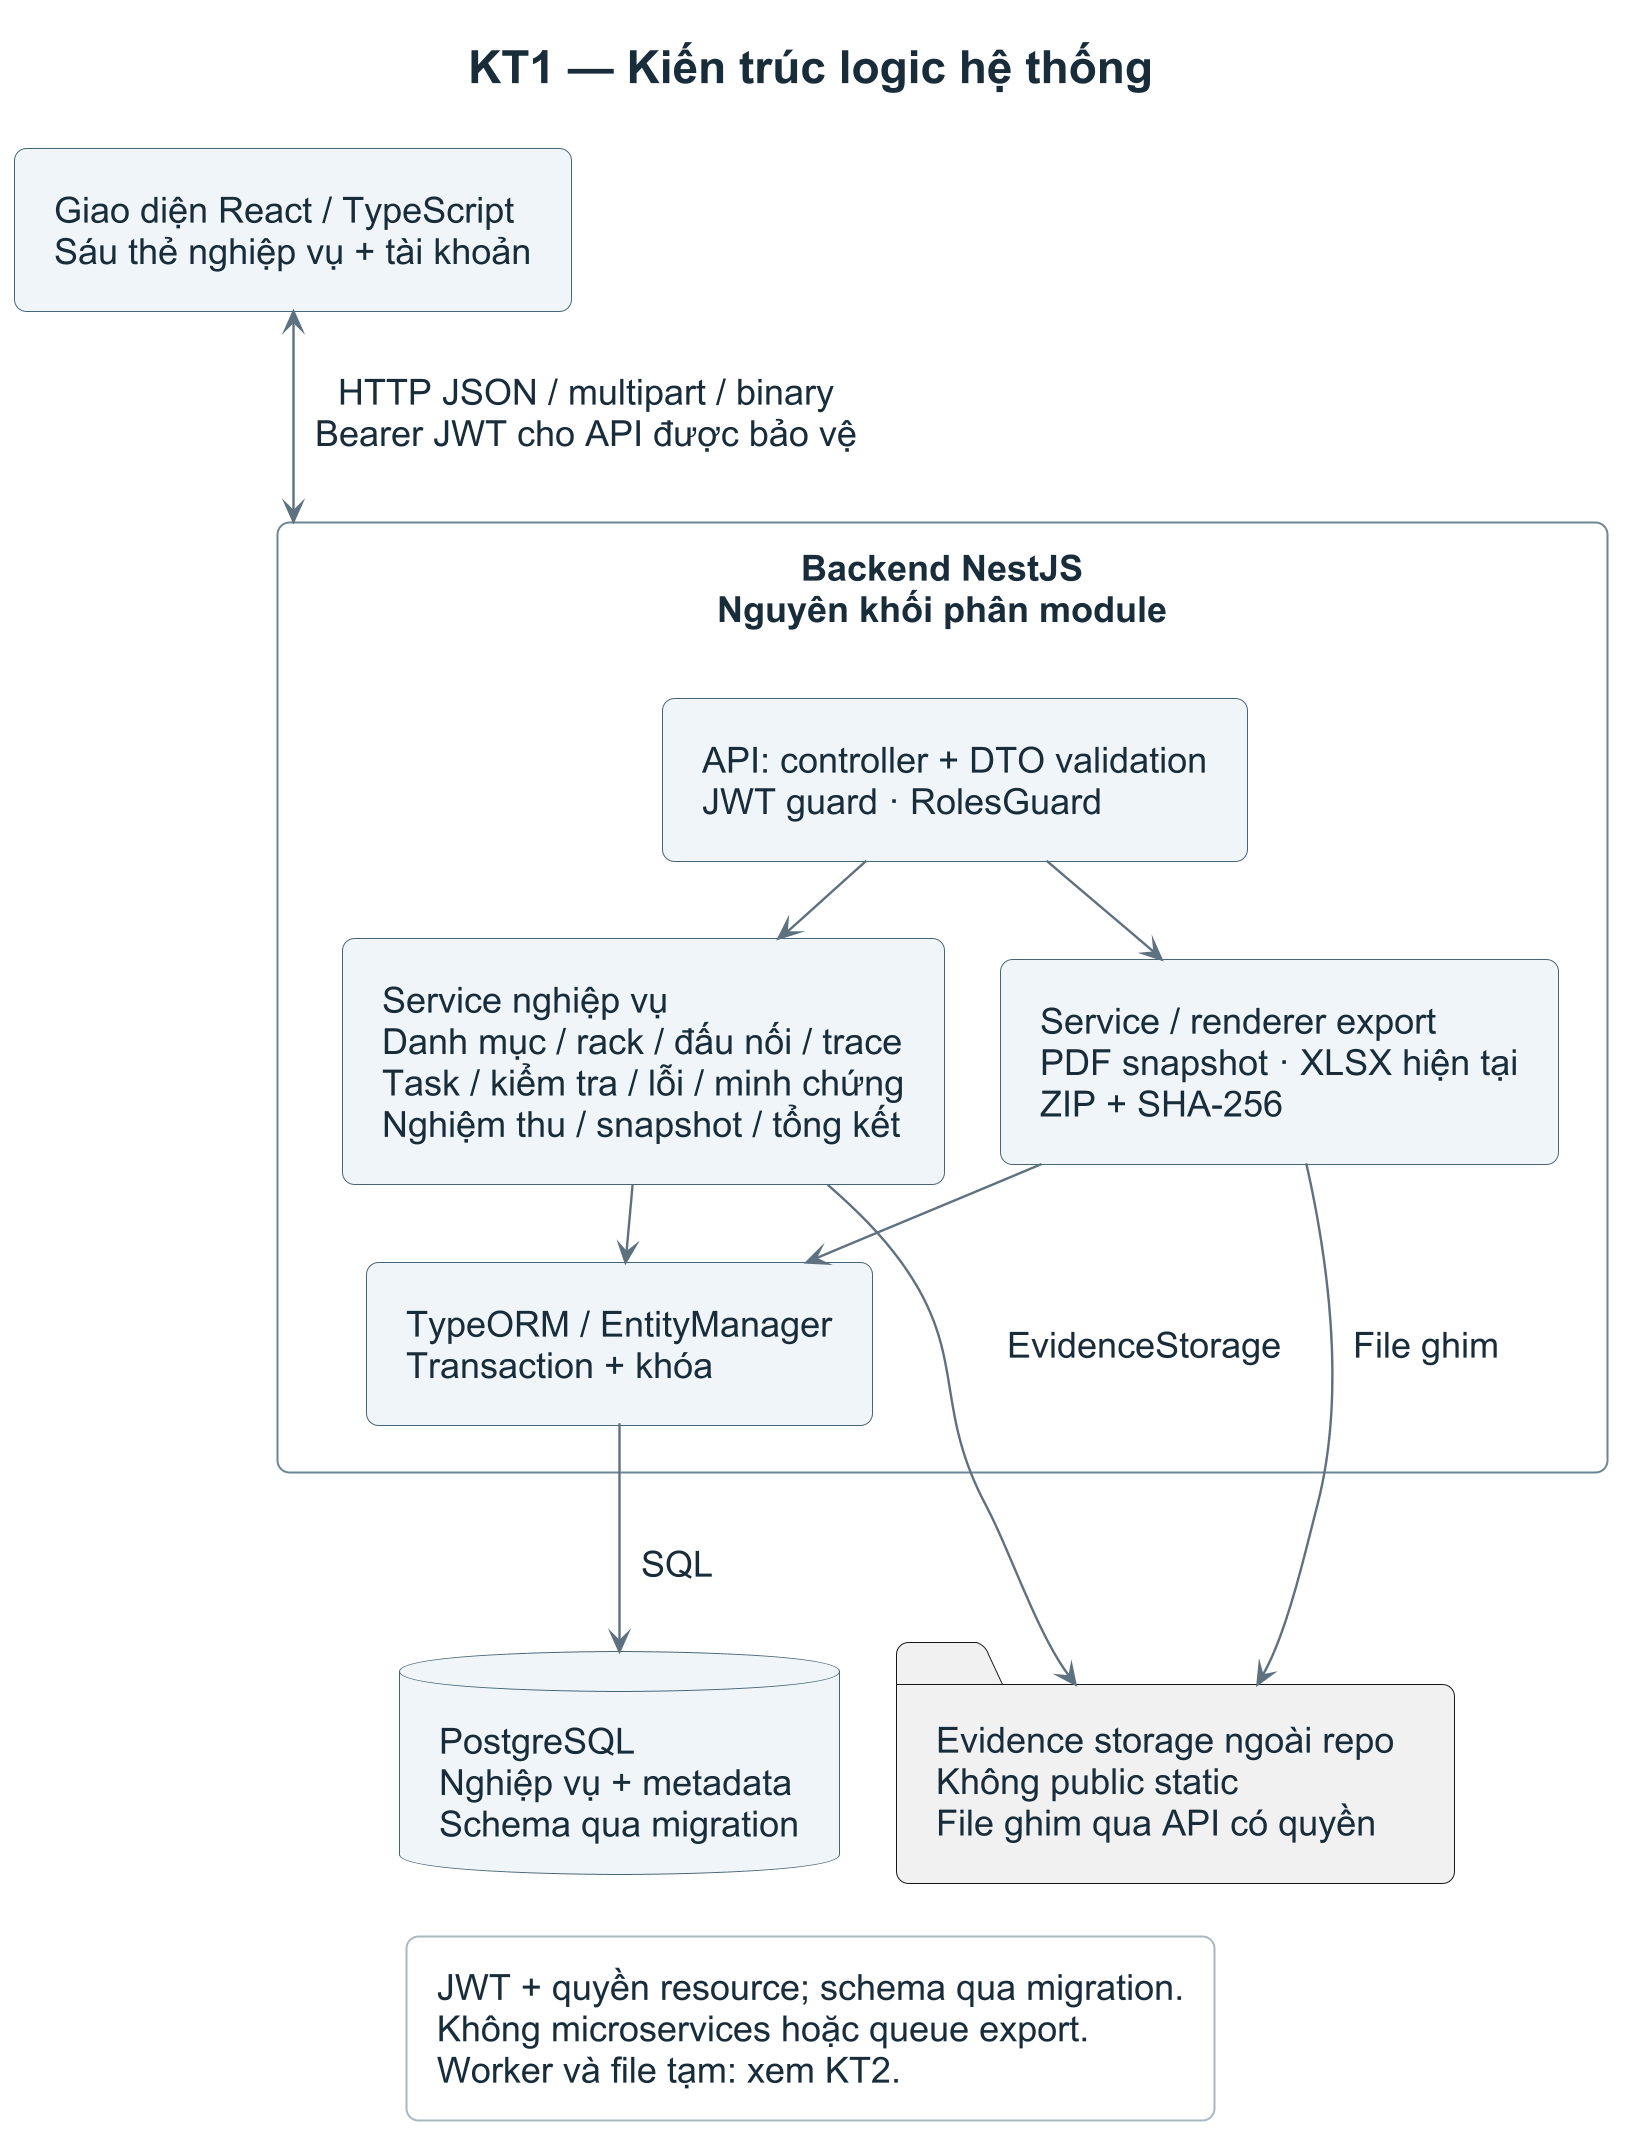

The diagram above was rendered by PlantUML. Its source (embedded in the PNG):
@startuml KT1
skinparamlocked dpi 192
!include style.iuml
top to bottom direction
title KT1 — Kiến trúc logic hệ thống

component "Giao diện React / TypeScript\nSáu thẻ nghiệp vụ + tài khoản" as web

rectangle "Backend NestJS\nNguyên khối phân module" as backend {
  component "API: controller + DTO validation\nJWT guard · RolesGuard" as api
  component "Service nghiệp vụ\nDanh mục / rack / đấu nối / trace\nTask / kiểm tra / lỗi / minh chứng\nNghiệm thu / snapshot / tổng kết" as business
  component "TypeORM / EntityManager\nTransaction + khóa" as orm
  component "Service / renderer export\nPDF snapshot · XLSX hiện tại\nZIP + SHA-256" as export
  api --> business
  api --> export
  business --> orm
  export --> orm
  business -[hidden]right-> export
}

database "PostgreSQL\nNghiệp vụ + metadata\nSchema qua migration" as db
folder "Evidence storage ngoài repo\nKhông public static\nFile ghim qua API có quyền" as storage

web <--> backend : HTTP JSON / multipart / binary\nBearer JWT cho API được bảo vệ
orm --> db : SQL
business --> storage : EvidenceStorage
export -down-> storage : File ghim
db -[hidden]right-> storage

legend bottom
  JWT + quyền resource; schema qua migration.
  Không microservices hoặc queue export.
  Worker và file tạm: xem KT2.
endlegend
@enduml